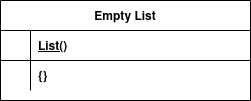

The diagram above was exported from draw.io. Its source (the exported page's mxGraphModel, read from the mxfile embedded in the PNG):
<mxGraphModel dx="734" dy="749" grid="1" gridSize="10" guides="1" tooltips="1" connect="1" arrows="1" fold="1" page="1" pageScale="1" pageWidth="850" pageHeight="1100" background="#FFFFFF" math="0" shadow="0" extFonts="Permanent Marker^https://fonts.googleapis.com/css?family=Permanent+Marker">
  <root>
    <mxCell id="0" />
    <mxCell id="1" parent="0" />
    <mxCell id="C-vyLk0tnHw3VtMMgP7b-23" value="Empty List" style="shape=table;startSize=30;container=1;collapsible=1;childLayout=tableLayout;fixedRows=1;rowLines=0;fontStyle=1;align=center;resizeLast=1;swimlaneFillColor=#ffffff;" parent="1" vertex="1">
      <mxGeometry x="210" y="260" width="250" height="100" as="geometry" />
    </mxCell>
    <mxCell id="C-vyLk0tnHw3VtMMgP7b-24" value="" style="shape=partialRectangle;collapsible=0;dropTarget=0;pointerEvents=0;fillColor=none;points=[[0,0.5],[1,0.5]];portConstraint=eastwest;top=0;left=0;right=0;bottom=1;swimlaneFillColor=#ffffff;" parent="C-vyLk0tnHw3VtMMgP7b-23" vertex="1">
      <mxGeometry y="30" width="250" height="30" as="geometry" />
    </mxCell>
    <mxCell id="C-vyLk0tnHw3VtMMgP7b-25" value="" style="shape=partialRectangle;overflow=hidden;connectable=0;fillColor=none;top=0;left=0;bottom=0;right=0;fontStyle=1;swimlaneFillColor=#ffffff;" parent="C-vyLk0tnHw3VtMMgP7b-24" vertex="1">
      <mxGeometry width="30" height="30" as="geometry">
        <mxRectangle width="30" height="30" as="alternateBounds" />
      </mxGeometry>
    </mxCell>
    <mxCell id="C-vyLk0tnHw3VtMMgP7b-26" value="List()" style="shape=partialRectangle;overflow=hidden;connectable=0;fillColor=none;top=0;left=0;bottom=0;right=0;align=left;spacingLeft=6;fontStyle=5;swimlaneFillColor=#ffffff;" parent="C-vyLk0tnHw3VtMMgP7b-24" vertex="1">
      <mxGeometry x="30" width="220" height="30" as="geometry">
        <mxRectangle width="220" height="30" as="alternateBounds" />
      </mxGeometry>
    </mxCell>
    <mxCell id="C-vyLk0tnHw3VtMMgP7b-27" value="" style="shape=partialRectangle;collapsible=0;dropTarget=0;pointerEvents=0;fillColor=none;points=[[0,0.5],[1,0.5]];portConstraint=eastwest;top=0;left=0;right=0;bottom=0;swimlaneFillColor=#ffffff;" parent="C-vyLk0tnHw3VtMMgP7b-23" vertex="1">
      <mxGeometry y="60" width="250" height="30" as="geometry" />
    </mxCell>
    <mxCell id="C-vyLk0tnHw3VtMMgP7b-28" value="" style="shape=partialRectangle;overflow=hidden;connectable=0;fillColor=none;top=0;left=0;bottom=0;right=0;swimlaneFillColor=#ffffff;" parent="C-vyLk0tnHw3VtMMgP7b-27" vertex="1">
      <mxGeometry width="30" height="30" as="geometry">
        <mxRectangle width="30" height="30" as="alternateBounds" />
      </mxGeometry>
    </mxCell>
    <mxCell id="C-vyLk0tnHw3VtMMgP7b-29" value="{}" style="shape=partialRectangle;overflow=hidden;connectable=0;fillColor=none;top=0;left=0;bottom=0;right=0;align=left;spacingLeft=6;fontStyle=1;swimlaneFillColor=#ffffff;" parent="C-vyLk0tnHw3VtMMgP7b-27" vertex="1">
      <mxGeometry x="30" width="220" height="30" as="geometry">
        <mxRectangle width="220" height="30" as="alternateBounds" />
      </mxGeometry>
    </mxCell>
  </root>
</mxGraphModel>